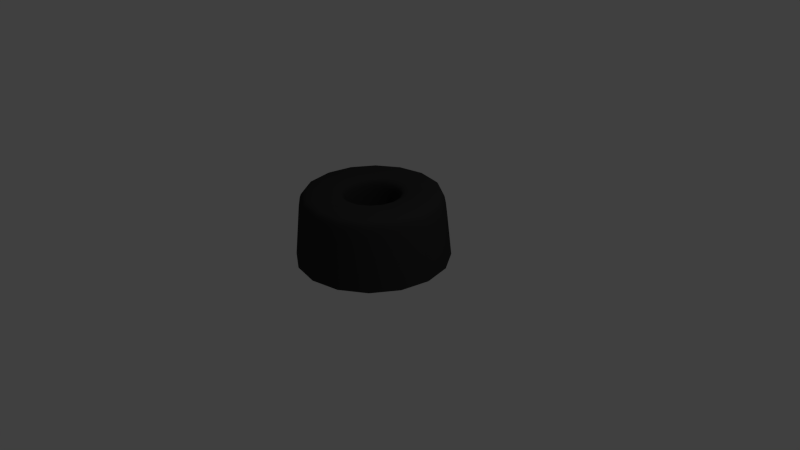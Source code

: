 # Source: rubber_foot.blend  (saved by Blender 2.67.0; exported with 4.5.12 LTS)
import bpy
from mathutils import Matrix  # noqa: F401  (used for matrix-valued properties, if any)

bpy.ops.wm.read_factory_settings(use_empty=True)
scene = bpy.context.scene
scene.name = 'Scene'

# ---- collections
col_collection_1 = bpy.data.collections.new('Collection 1'); scene.collection.children.link(col_collection_1)

# ---- materials (node trees are filled in below, after node groups)
mat_rubber = bpy.data.materials.new('Rubber')
mat_rubber.alpha_threshold = 0.0
mat_rubber.use_transparent_shadow = False
mat_rubber.diffuse_color = (0.03741, 0.03741, 0.03741, 1.0)
mat_rubber.roughness = 0.5
mat_rubber.line_color = (0.0, 0.0, 0.0, 1.0)

# ---- material node trees

# ---- world
world_world = bpy.data.worlds.new('World'); scene.world = world_world
world_world.color = (0.05088, 0.05088, 0.05088)
world_world.use_sun_shadow = False
world_world.sun_shadow_jitter_overblur = 0.0
world_world.cycles.sampling_method = 'MANUAL'
world_world.cycles.sample_map_resolution = 256

# ---- cameras
cam_camera = bpy.data.cameras.new('Camera')
cam_camera.clip_end = 100.0
cam_camera.lens = 35.0
cam_camera.sensor_width = 32.0
cam_camera.sensor_height = 18.0
cam_camera.ortho_scale = 7.314
cam_camera.dof.focus_distance = 0.0
cam_camera.dof.aperture_fstop = 128.0

# ---- lights
light_lamp = bpy.data.lights.new('Lamp', 'POINT')
light_lamp.transmission_factor = 0.0
light_lamp.cutoff_distance = 30.0
light_lamp.energy = 100.0
light_lamp.shadow_buffer_clip_start = 1.001
light_lamp.shadow_soft_size = 0.1
light_lamp.shadow_maximum_resolution = 0.006
light_lamp.use_absolute_resolution = True
light_lamp.cycles.use_multiple_importance_sampling = False

# ---- meshes
me_mesh = bpy.data.meshes.new('Mesh')
me_mesh.from_pydata([(-0.9959, 0.008701, 6.519e-08), (-0.9425, 0.5368, -5.05e-05), (-0.915, 0.7586, 0.0001015), (-0.8981, 0.8276, -0.0001868), (-0.8771, 0.8627, 0.0004432), (-0.8453, 0.8823, -0.0002973), (-0.7776, 0.8982, 0.002009), (-0.627, 0.906, 2.874e-07), (-0.2625, 0.008697, -2.194e-08), (-0.3098, 0.4796, 1.657e-08), (-0.3401, 0.7377, -9.799e-05), (-0.3551, 0.8114, 0.0001443), (-0.3698, 0.8472, 0.0001847), (-0.3841, 0.8645, -2.752e-05), (-0.4024, 0.8775, -0.0004694), (-0.4446, 0.8915, 0.0003556), (-0.5246, 0.9022, -0.001691), (-0.6314, 0.9056, -2.622e-07), (-0.9204, 0.008737, 0.3813), (-0.8634, 0.6064, 0.3578), (-0.8462, 0.7513, 0.3505), (-0.8347, 0.8106, 0.3458), (-0.8231, 0.8425, 0.341), (-0.8035, 0.8695, 0.3332), (-0.7653, 0.8878, 0.3174), (-0.7226, 0.8965, 0.2993), (-0.6521, 0.9038, 0.2729), (-0.5792, 0.9055, 0.2399), (-0.2425, 0.008701, 0.1005), (-0.2812, 0.4277, 0.1166), (-0.3085, 0.6911, 0.1276), (-0.3268, 0.8097, 0.1358), (-0.3434, 0.8498, 0.1422), (-0.3618, 0.8712, 0.1493), (-0.4002, 0.8889, 0.1658), (-0.4626, 0.8999, 0.1911), (-0.5833, 0.9062, 0.2416), (-0.7044, 0.008735, 0.7045), (-0.654, 0.693, 0.6538), (-0.6398, 0.8063, 0.6398), (-0.6298, 0.843, 0.63), (-0.6198, 0.8623, 0.62), (-0.6037, 0.8791, 0.6029), (-0.5677, 0.8937, 0.5682), (-0.5152, 0.9026, 0.5128), (-0.4433, 0.9056, 0.4433), (-0.1856, 0.008701, 0.1856), (-0.2202, 0.4931, 0.2201), (-0.2379, 0.7099, 0.2379), (-0.2477, 0.7943, 0.2481), (-0.257, 0.8344, 0.257), (-0.2677, 0.8589, 0.2672), (-0.2798, 0.8734, 0.28), (-0.2983, 0.8852, 0.2973), (-0.3527, 0.9003, 0.3527), (-0.4465, 0.9057, 0.4465), (-0.3811, 0.008725, 0.9203), (-0.3588, 0.5784, 0.8663), (-0.3501, 0.7593, 0.8452), (-0.3427, 0.8331, 0.8281), (-0.336, 0.8615, 0.8105), (-0.3291, 0.8753, 0.7941), (-0.3178, 0.8866, 0.7692), (-0.3005, 0.8971, 0.722), (-0.2682, 0.9036, 0.6474), (-0.2399, 0.9057, 0.5792), (-0.1004, 0.008698, 0.2425), (-0.1157, 0.4126, 0.2799), (-0.1279, 0.6911, 0.3083), (-0.1333, 0.7862, 0.3224), (-0.1387, 0.8313, 0.3343), (-0.1452, 0.8602, 0.3505), (-0.1542, 0.8777, 0.3723), (-0.1668, 0.8892, 0.4026), (-0.1931, 0.9007, 0.4653), (-0.2416, 0.9057, 0.5833), (6.775e-07, 0.008704, 0.9959), (6.06e-07, 0.5417, 0.9419), (-8.833e-05, 0.7453, 0.9169), (9.489e-05, 0.8029, 0.9054), (6.305e-07, 0.838, 0.8935), (5.267e-07, 0.862, 0.8771), (-0.0002022, 0.8757, 0.8587), (0.0003672, 0.8878, 0.8285), (0.001074, 0.8986, 0.7698), (4.466e-07, 0.9036, 0.6981), (5.592e-07, 0.9056, 0.627), (-2.657e-05, 0.008701, 0.2624), (-9.298e-06, 0.5155, 0.3137), (-1.281e-05, 0.7414, 0.3407), (0.0003623, 0.8172, 0.3566), (-4.244e-05, 0.8498, 0.3716), (-0.0009705, 0.8735, 0.3943), (0.0007987, 0.8892, 0.4357), (-0.002144, 0.9007, 0.5043), (4.113e-07, 0.9057, 0.6314), (0.3811, 0.008705, 0.9201), (0.3572, 0.6227, 0.8621), (0.3487, 0.7811, 0.8412), (0.3439, 0.8253, 0.8302), (0.338, 0.8534, 0.8173), (0.3314, 0.8715, 0.7998), (0.3199, 0.8865, 0.77), (0.2875, 0.9009, 0.695), (0.2399, 0.9057, 0.5792), (0.1004, 0.008701, 0.2425), (0.1199, 0.5142, 0.2896), (0.1312, 0.7532, 0.3163), (0.1363, 0.8157, 0.3294), (0.1416, 0.8477, 0.3419), (0.1504, 0.8718, 0.3625), (0.1611, 0.8853, 0.3905), (0.1793, 0.8954, 0.4292), (0.2096, 0.9039, 0.5127), (0.2416, 0.9055, 0.5833), (0.7042, 0.00871, 0.7043), (0.6709, 0.4678, 0.6723), (0.6517, 0.7135, 0.6517), (0.641, 0.799, 0.641), (0.6317, 0.8392, 0.6311), (0.6201, 0.8619, 0.6202), (0.6075, 0.8755, 0.6077), (0.5856, 0.8878, 0.5861), (0.541, 0.8992, 0.5423), (0.4834, 0.9042, 0.4834), (0.4433, 0.9056, 0.4433), (0.1856, 0.008699, 0.1856), (0.2146, 0.4176, 0.2143), (0.2361, 0.6911, 0.236), (0.2467, 0.7862, 0.2467), (0.2554, 0.8299, 0.2557), (0.2689, 0.862, 0.2693), (0.2899, 0.8806, 0.2888), (0.3179, 0.8925, 0.3184), (0.3693, 0.9022, 0.3727), (0.4465, 0.9056, 0.4465), (0.9203, 0.008725, 0.3811), (0.8622, 0.6193, 0.3573), (0.8453, 0.7568, 0.35), (0.8345, 0.8114, 0.3458), (0.8231, 0.8425, 0.3409), (0.8061, 0.8669, 0.3342), (0.7741, 0.885, 0.3202), (0.7157, 0.8983, 0.2949), (0.5792, 0.9062, 0.2399), (0.2424, 0.00871, 0.1004), (0.2935, 0.5528, 0.1215), (0.3185, 0.7674, 0.1318), (0.3343, 0.8313, 0.1387), (0.3523, 0.8627, 0.1462), (0.3786, 0.8808, 0.1563), (0.4167, 0.8927, 0.1722), (0.4874, 0.9025, 0.2041), (0.5833, 0.9056, 0.2416), (0.9959, 0.008697, -1.258e-06), (0.9541, 0.426, 2.314e-05), (0.9277, 0.6643, -4.524e-05), (0.9131, 0.7676, 9.291e-05), (0.8965, 0.8326, -4.043e-05), (0.8702, 0.8691, -0.0005966), (0.8256, 0.8888, 0.000342), (0.7588, 0.8998, -0.0006878), (0.627, 0.9062, -3.959e-06), (0.2625, 0.008697, -3.139e-07), (0.3066, 0.4485, -4.097e-07), (0.3354, 0.7027, -6.471e-05), (0.3505, 0.7943, 0.000272), (0.3654, 0.8392, -4.122e-05), (0.3838, 0.8647, -0.0001288), (0.4065, 0.8792, -0.0003223), (0.4406, 0.8905, -0.0003288), (0.521, 0.9022, 0.002651), (0.6314, 0.9055, -8.079e-07), (0.92, 0.008695, -0.3811), (0.8767, 0.4767, -0.3634), (0.8491, 0.7304, -0.3518), (0.8374, 0.7998, -0.3467), (0.8268, 0.8343, -0.3425), (0.8152, 0.8558, -0.3379), (0.795, 0.8754, -0.3293), (0.7592, 0.8894, -0.3147), (0.6968, 0.9008, -0.2866), (0.5792, 0.9057, -0.2399), (0.2425, 0.008696, -0.1005), (0.2856, 0.4727, -0.1183), (0.3157, 0.7494, -0.1308), (0.3294, 0.8157, -0.1363), (0.3416, 0.8472, -0.1417), (0.3647, 0.8735, -0.15), (0.4058, 0.8903, -0.1692), (0.4612, 0.8997, -0.19), (0.5412, 0.9046, -0.2242), (0.5833, 0.9051, -0.2416), (0.7045, 0.008735, -0.7044), (0.6657, 0.543, -0.6657), (0.6501, 0.7303, -0.65), (0.6366, 0.8229, -0.6363), (0.6199, 0.8623, -0.6209), (0.5945, 0.8847, -0.5935), (0.5453, 0.8985, -0.5444), (0.4899, 0.9039, -0.4899), (0.4433, 0.9056, -0.4433), (0.1855, 0.008705, -0.1856), (0.2228, 0.5278, -0.2227), (0.2397, 0.7279, -0.2397), (0.2499, 0.8057, -0.2497), (0.2598, 0.8429, -0.26), (0.2698, 0.8623, -0.27), (0.2865, 0.8788, -0.286), (0.3184, 0.8925, -0.3178), (0.3687, 0.9017, -0.3662), (0.4465, 0.9057, -0.4465), (0.3812, 0.008716, -0.9202), (0.3594, 0.5667, -0.8677), (0.35, 0.7572, -0.8456), (0.3442, 0.827, -0.8298), (0.3375, 0.8562, -0.815), (0.3289, 0.8751, -0.7955), (0.3134, 0.8903, -0.7566), (0.2886, 0.9004, -0.6955), (0.2399, 0.906, -0.5792), (0.1004, 0.008701, -0.2425), (0.1182, 0.4703, -0.2854), (0.13, 0.7344, -0.3136), (0.1358, 0.8104, -0.3279), (0.1406, 0.8421, -0.3391), (0.1467, 0.8647, -0.3546), (0.155, 0.8788, -0.3749), (0.1682, 0.8903, -0.406), (0.1994, 0.9021, -0.4815), (0.2416, 0.9056, -0.5833), (-1.914e-06, 0.008711, -0.996), (6.878e-05, 0.6044, -0.9351), (3.338e-06, 0.7764, -0.9117), (-0.000133, 0.8258, -0.8984), (0.0001969, 0.8539, -0.8841), (-0.0003085, 0.8754, -0.8603), (-0.0006685, 0.8901, -0.8194), (-0.000322, 0.9017, -0.7428), (-8.332e-07, 0.9056, -0.627), (1.152e-05, 0.008697, -0.2625), (-2.688e-05, 0.4542, -0.3072), (-6.789e-07, 0.7024, -0.3354), (-9.766e-05, 0.7854, -0.3487), (0.0004619, 0.8358, -0.3636), (-0.0005963, 0.8691, -0.3881), (-7.715e-07, 0.8866, -0.426), (-0.0003206, 0.9003, -0.4983), (-5.716e-07, 0.9057, -0.6314), (-0.3811, 0.008709, -0.9202), (-0.3578, 0.6016, -0.8642), (-0.3497, 0.7652, -0.844), (-0.3447, 0.8197, -0.8321), (-0.3396, 0.8494, -0.8194), (-0.332, 0.8693, -0.8031), (-0.3246, 0.8809, -0.783), (-0.3081, 0.8935, -0.7448), (-0.2744, 0.9035, -0.6557), (-0.2399, 0.9055, -0.5792), (-0.1004, 0.008702, -0.2425), (-0.1182, 0.4728, -0.2857), (-0.13, 0.7326, -0.3134), (-0.1357, 0.8114, -0.3281), (-0.1417, 0.8472, -0.3416), (-0.1505, 0.8735, -0.3644), (-0.1692, 0.8913, -0.41), (-0.1959, 0.9013, -0.4765), (-0.2416, 0.9059, -0.5833), (-0.7042, 0.008695, -0.7042), (-0.6752, 0.4209, -0.6749), (-0.6502, 0.7283, -0.6505), (-0.6363, 0.8235, -0.6363), (-0.6237, 0.8566, -0.6234), (-0.6096, 0.8738, -0.61), (-0.5886, 0.8866, -0.5884), (-0.5424, 0.8996, -0.5398), (-0.4433, 0.9058, -0.4433), (-0.1856, 0.008699, -0.1856), (-0.2197, 0.4889, -0.2198), (-0.243, 0.7617, -0.2428), (-0.2544, 0.8253, -0.2544), (-0.2644, 0.8539, -0.2648), (-0.2781, 0.8718, -0.2779), (-0.295, 0.8839, -0.2957), (-0.3259, 0.8945, -0.3259), (-0.3723, 0.9022, -0.3728), (-0.4465, 0.9057, -0.4465), (-0.9202, 0.008711, -0.3812), (-0.8767, 0.4697, -0.3643), (-0.8532, 0.6984, -0.3534), (-0.8386, 0.7951, -0.3472), (-0.8229, 0.8437, -0.3414), (-0.8053, 0.867, -0.3334), (-0.7843, 0.8808, -0.3243), (-0.7422, 0.8936, -0.307), (-0.6701, 0.9026, -0.2799), (-0.5792, 0.9056, -0.2399), (-0.2425, 0.008701, -0.1004), (-0.2831, 0.4463, -0.1173), (-0.3107, 0.711, -0.1288), (-0.3246, 0.7972, -0.1345), (-0.3393, 0.8432, -0.1403), (-0.3597, 0.8694, -0.1491), (-0.3848, 0.8835, -0.1599), (-0.4209, 0.8935, -0.174), (-0.4867, 0.9025, -0.2041), (-0.5833, 0.9056, -0.2416)], [], [(173, 174, 193), (249, 231, 232, 250), (97, 116, 115), (212, 232, 231), (37, 18, 19, 38), (269, 288, 287), (287, 288, 1), (193, 213, 212), (56, 57, 77), (136, 137, 155), (1, 19, 18), (288, 269, 270, 289), (37, 38, 57), (174, 194, 193), (97, 117, 116), (137, 156, 155), (77, 57, 58, 78), (194, 195, 213), (156, 175, 174), (38, 58, 57), (137, 138, 157, 156), (195, 214, 213), (289, 2, 1), (2, 20, 19), (117, 138, 137), (232, 233, 251, 250), (156, 157, 175), (214, 233, 232), (21, 22, 40, 39), (78, 98, 97), (270, 290, 289), (289, 290, 2), (20, 39, 38), (98, 118, 117), (157, 176, 175), (175, 176, 195), (2, 21, 20), (58, 79, 78), (138, 139, 157), (251, 271, 270), (2, 3, 21), (39, 59, 58), (58, 59, 79), (139, 158, 157), (214, 215, 233), (290, 3, 2), (98, 99, 118), (215, 234, 233), (99, 119, 118), (158, 177, 176), (290, 291, 3), (3, 22, 21), (252, 234, 235, 253), (119, 140, 139), (139, 140, 158), (99, 100, 119), (215, 235, 234), (177, 178, 197, 196), (158, 178, 177), (196, 197, 216, 215), (22, 23, 41, 40), (253, 272, 271), (291, 4, 3), (4, 23, 22), (59, 40, 41, 60), (80, 59, 60, 81), (140, 119, 120, 141), (140, 141, 159, 158), (216, 217, 236, 235), (253, 254, 272), (272, 292, 291), (81, 101, 100), (197, 217, 216), (60, 41, 42, 61), (254, 273, 272), (272, 273, 292), (60, 61, 82, 81), (292, 293, 5, 4), (81, 82, 101), (120, 121, 141), (4, 5, 23), (197, 198, 217), (273, 293, 292), (61, 62, 83, 82), (82, 102, 101), (121, 142, 141), (236, 255, 254), (5, 24, 23), (42, 62, 61), (217, 218, 237, 236), (121, 122, 142), (255, 274, 273), (160, 180, 179), (179, 180, 198), (236, 237, 256, 255), (83, 84, 103, 102), (255, 256, 274), (24, 43, 42), (42, 43, 62), (274, 294, 293), (293, 294, 5), (294, 6, 5), (62, 63, 83), (122, 143, 142), (256, 275, 274), (6, 25, 24), (63, 84, 83), (122, 102, 103, 123), (198, 180, 181, 199), (122, 123, 143), (237, 218, 219, 238), (198, 199, 218), (143, 161, 160), (199, 219, 218), (143, 123, 124, 144), (43, 44, 63), (294, 295, 6), (6, 26, 25), (238, 257, 256), (44, 64, 63), (64, 85, 84), (84, 85, 103), (199, 200, 219), (143, 144, 162, 161), (183, 163, 164, 184), (200, 220, 219), (257, 276, 275), (44, 65, 64), (85, 104, 103), (181, 182, 200), (182, 201, 200), (200, 201, 220), (238, 239, 257), (276, 296, 295), (65, 86, 85), (104, 125, 124), (124, 125, 144), (257, 258, 276), (7, 27, 26), (26, 27, 45), (8, 9, 28), (145, 164, 163), (28, 29, 47, 46), (240, 241, 259), (297, 9, 8), (105, 127, 126), (126, 127, 145), (259, 278, 277), (277, 278, 297), (9, 29, 28), (105, 87, 88, 106), (222, 223, 242, 241), (202, 222, 221), (241, 260, 259), (259, 260, 278), (184, 203, 202), (145, 146, 164), (9, 30, 29), (47, 68, 67), (106, 128, 127), (278, 299, 298), (203, 223, 222), (260, 241, 242, 261), (106, 88, 89, 107), (260, 261, 278), (9, 10, 30), (47, 48, 68), (165, 185, 184), (261, 279, 278), (278, 279, 299), (299, 10, 9), (48, 30, 31, 49), (106, 107, 128), (185, 204, 203), (203, 204, 223), (76, 77, 97, 96), (68, 48, 49, 69), (129, 130, 148, 147), (68, 69, 89), (107, 129, 128), (147, 166, 165), (10, 11, 31), (89, 90, 107), (205, 224, 223), (223, 224, 243), (243, 262, 261), (90, 108, 107), (166, 186, 185), (49, 70, 69), (108, 130, 129), (205, 186, 187, 206), (224, 244, 243), (262, 280, 279), (31, 50, 49), (166, 167, 186), (11, 12, 31), (90, 109, 108), (108, 109, 130), (167, 187, 186), (224, 205, 206, 225), (50, 51, 71, 70), (244, 263, 262), (262, 263, 280), (301, 12, 11), (12, 32, 31), (70, 91, 90), (263, 281, 280), (32, 51, 50), (130, 131, 149, 148), (70, 71, 91), (225, 206, 207, 226), (148, 149, 167), (167, 168, 187), (187, 207, 206), (244, 225, 226, 245), (12, 13, 33, 32), (244, 245, 263), (91, 92, 110, 109), (71, 92, 91), (301, 302, 13, 12), (109, 110, 131), (168, 188, 187), (245, 264, 263), (281, 302, 301), (51, 52, 72, 71), (264, 282, 281), (281, 282, 302), (149, 131, 132, 150), (71, 72, 92), (188, 208, 207), (302, 14, 13), (168, 149, 150, 169), (282, 283, 303, 302), (168, 169, 188), (226, 227, 245), (33, 53, 52), (264, 283, 282), (92, 72, 73, 93), (92, 111, 110), (14, 15, 34), (53, 73, 72), (188, 169, 170, 189), (92, 93, 111), (150, 170, 169), (132, 133, 151, 150), (188, 189, 208), (246, 265, 264), (303, 15, 14), (111, 133, 132), (303, 283, 284, 304), (150, 151, 170), (189, 209, 208), (111, 112, 133), (265, 284, 283), (73, 74, 94, 93), (34, 54, 53), (53, 54, 73), (228, 247, 246), (246, 247, 265), (170, 171, 190, 189), (15, 35, 34), (34, 35, 54), (151, 171, 170), (133, 134, 152, 151), (209, 229, 228), (228, 229, 247), (112, 134, 133), (304, 305, 16, 15), (190, 210, 209), (247, 266, 265), (284, 305, 304), (74, 54, 55, 75), (94, 113, 112), (35, 36, 54), (36, 55, 54), (94, 74, 75, 95), (152, 153, 192, 171), (229, 248, 247), (285, 286, 305), (134, 135, 152), (305, 17, 16), (135, 153, 152), (171, 192, 191), (191, 192, 211), (95, 114, 113), (153, 172, 192), (173, 154, 174), (268, 249, 269), (268, 269, 287), (154, 136, 155), (154, 155, 174), (0, 1, 18), (0, 287, 1), (76, 56, 77), (96, 97, 115), (115, 116, 136), (249, 250, 269), (212, 213, 232), (56, 37, 57), (136, 116, 137), (193, 194, 213), (116, 117, 137), (155, 156, 174), (269, 250, 270), (288, 289, 1), (194, 174, 195), (174, 175, 195), (1, 2, 19), (77, 78, 97), (213, 214, 232), (19, 20, 38), (250, 251, 270), (97, 98, 117), (38, 39, 58), (117, 118, 138), (20, 21, 39), (78, 79, 98), (138, 118, 139), (195, 176, 196), (195, 196, 214), (270, 271, 290), (157, 158, 176), (214, 196, 215), (251, 233, 252), (251, 252, 271), (98, 79, 99), (233, 234, 252), (79, 59, 80), (79, 80, 99), (118, 119, 139), (176, 177, 196), (290, 271, 291), (39, 40, 59), (99, 80, 100), (252, 253, 271), (3, 4, 22), (215, 216, 235), (271, 272, 291), (80, 81, 100), (119, 100, 120), (158, 159, 178), (253, 235, 254), (291, 292, 4), (100, 101, 120), (178, 159, 179), (178, 179, 197), (235, 236, 254), (41, 23, 42), (120, 101, 121), (197, 179, 198), (101, 102, 121), (141, 142, 159), (254, 255, 273), (23, 24, 42), (82, 83, 102), (121, 102, 122), (159, 142, 160), (159, 160, 179), (273, 274, 293), (217, 198, 218), (5, 6, 24), (62, 43, 63), (142, 143, 160), (274, 275, 294), (24, 25, 43), (180, 160, 181), (160, 161, 181), (237, 238, 256), (43, 25, 44), (294, 275, 295), (25, 26, 44), (256, 257, 275), (63, 64, 84), (199, 181, 200), (123, 103, 124), (161, 162, 181), (6, 7, 26), (219, 220, 238), (6, 295, 7), (275, 276, 295), (64, 65, 85), (103, 104, 124), (181, 162, 182), (44, 26, 45), (44, 45, 65), (238, 220, 239), (295, 296, 7), (85, 86, 104), (257, 239, 258), (183, 184, 202), (240, 221, 241), (66, 46, 67), (66, 67, 87), (46, 47, 67), (87, 67, 88), (105, 106, 127), (221, 222, 241), (297, 278, 298), (297, 298, 9), (202, 203, 222), (145, 127, 146), (29, 30, 47), (67, 68, 88), (127, 128, 146), (298, 299, 9), (164, 146, 165), (164, 165, 184), (47, 30, 48), (184, 185, 203), (88, 68, 89), (146, 128, 147), (146, 147, 165), (30, 10, 31), (128, 129, 147), (165, 166, 185), (242, 223, 243), (242, 243, 261), (204, 185, 205), (204, 205, 223), (299, 279, 300), (299, 300, 10), (89, 69, 90), (261, 262, 279), (10, 300, 11), (107, 108, 129), (185, 186, 205), (69, 70, 90), (147, 148, 166), (243, 244, 262), (279, 280, 300), (49, 50, 70), (166, 148, 167), (300, 280, 301), (300, 301, 11), (224, 225, 244), (31, 32, 50), (90, 91, 109), (280, 281, 301), (130, 109, 131), (167, 149, 168), (32, 33, 51), (187, 188, 207), (263, 264, 281), (13, 14, 33), (51, 33, 52), (207, 208, 226), (131, 110, 132), (226, 208, 227), (52, 53, 72), (302, 303, 14), (33, 14, 34), (33, 34, 53), (110, 111, 132), (245, 227, 246), (245, 246, 264), (227, 208, 228), (227, 228, 246), (264, 265, 283), (208, 209, 228), (111, 93, 112), (303, 304, 15), (73, 54, 74), (93, 94, 112), (189, 190, 209), (15, 16, 35), (151, 152, 171), (209, 210, 229), (265, 266, 284), (284, 266, 285), (284, 285, 305), (112, 113, 134), (35, 16, 36), (190, 171, 191), (190, 191, 210), (266, 247, 267), (266, 267, 285), (94, 95, 113), (210, 191, 211), (210, 211, 229), (247, 248, 267), (285, 267, 286), (16, 17, 36), (134, 113, 135), (229, 211, 230), (229, 230, 248), (305, 286, 306), (305, 306, 17), (113, 114, 135)])
me_mesh.polygons.foreach_set('use_smooth', [True] * 488)
me_mesh.materials.append(mat_rubber)
me_mesh.use_remesh_preserve_volume = False
me_mesh.use_remesh_preserve_attributes = False
me_mesh.use_mirror_vertex_groups = False
me_mesh.update()

# ---- objects
ob_rubber_foot = bpy.data.objects.new('Rubber Foot', me_mesh)
ob_mirror_plane = bpy.data.objects.new('Mirror Plane', None)
ob_lamp = bpy.data.objects.new('Lamp', light_lamp)
ob_camera = bpy.data.objects.new('Camera', cam_camera)

# ---- transforms, parenting, visibility, modifiers, constraints
ob_rubber_foot.location = (0.0, 0.0, 0.0)
ob_rubber_foot.delta_rotation_euler = (1.571, 0.0, 0.0)
ob_rubber_foot.lineart.crease_threshold = 0.0
ob_mirror_plane.parent = ob_rubber_foot
ob_mirror_plane.matrix_parent_inverse = Matrix(((1.0, 0.0, 0.0, 2.046), (0.0, -6.398e-07, 1.0, -0.002953), (0.0, -1.0, -6.398e-07, 0.0), (0.0, 0.0, 0.0, 1.0)))
ob_mirror_plane.location = (-1.679, 0.0, 0.0)
ob_mirror_plane.scale = (0.2526, 0.25, 0.25)
ob_mirror_plane.empty_image_offset = (0.0, 0.0)
ob_mirror_plane.lineart.crease_threshold = 0.0
ob_lamp.location = (4.076, 1.005, 5.904)
ob_lamp.rotation_euler = (0.6503, 0.05522, 1.866)
ob_lamp.lock_rotations_4d = False
ob_lamp.empty_display_type = 'ARROWS'
ob_lamp.color = (0.0, 0.0, 0.0, 0.0)
ob_lamp.lineart.crease_threshold = 0.0
ob_camera.location = (7.481, -6.508, 5.344)
ob_camera.rotation_euler = (1.109, 0.01082, 0.8149)
ob_camera.lock_rotations_4d = False
ob_camera.empty_display_type = 'ARROWS'
ob_camera.color = (0.0, 0.0, 0.0, 0.0)
ob_camera.display_type = 'WIRE'
ob_camera.lineart.crease_threshold = 0.0

# ---- collection membership
col_collection_1.objects.link(ob_rubber_foot)
col_collection_1.objects.link(ob_mirror_plane)
col_collection_1.objects.link(ob_lamp)
col_collection_1.objects.link(ob_camera)

# ---- scene / render settings (as saved in the file)
scene.camera = ob_camera
scene.frame_start = 1; scene.frame_end = 250; scene.frame_set(2)
scene.render.engine = 'BLENDER_EEVEE_NEXT'
scene.render.image_settings.color_mode = 'RGB'
scene.render.image_settings.compression = 90
scene.render.resolution_percentage = 50
scene.render.dither_intensity = 0.0
scene.cycles.use_denoising = False
scene.cycles.samples = 10
scene.cycles.sampling_pattern = 'TABULATED_SOBOL'
scene.cycles.light_sampling_threshold = 0.0
scene.cycles.use_adaptive_sampling = False
scene.cycles.use_light_tree = False
scene.cycles.blur_glossy = 0.0
scene.cycles.volume_bounces = 1
scene.cycles.pixel_filter_type = 'GAUSSIAN'
scene.cycles.sample_clamp_indirect = 0.0
scene.view_settings.view_transform = 'Standard'
bpy.context.view_layer.update()
